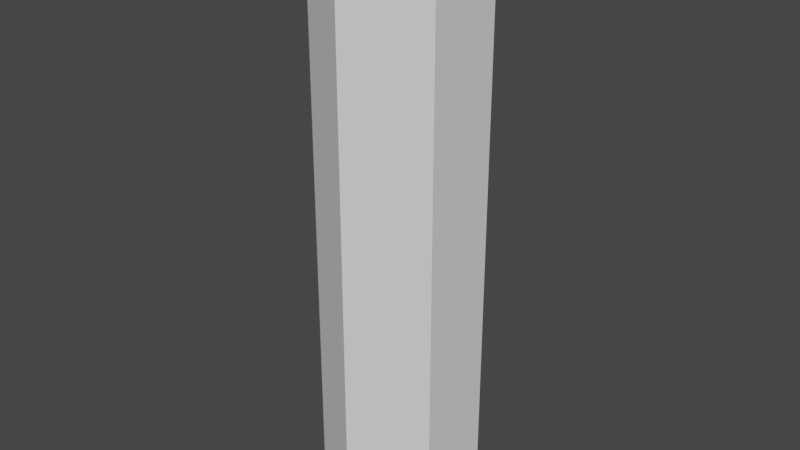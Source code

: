 # Source: log.blend  (saved by Blender 3.4.6; exported with 4.5.12 LTS)
import bpy
from mathutils import Matrix  # noqa: F401  (used for matrix-valued properties, if any)

bpy.ops.wm.read_factory_settings(use_empty=True)
scene = bpy.context.scene
scene.name = 'Scene'

# ---- collections
col_collection = bpy.data.collections.new('Collection'); scene.collection.children.link(col_collection)

# ---- world
world_world = bpy.data.worlds.new('World'); scene.world = world_world
world_world.use_nodes = True; world_world.node_tree.nodes.clear()
_N = world_world.node_tree.nodes; _L = world_world.node_tree.links
n0 = _N.new('ShaderNodeOutputWorld'); n0.name = 'World Output'; n0.location = (300, 300)
n1 = _N.new('ShaderNodeBackground'); n1.name = 'Background'; n1.location = (10, 300)
n1.inputs[0].default_value = (0.05088, 0.05088, 0.05088, 1.0)
_L.new(n1.outputs[0], n0.inputs[0])
n0.is_active_output = True
world_world.color = (0.05088, 0.05088, 0.05088)
world_world.use_sun_shadow = False
world_world.sun_shadow_jitter_overblur = 0.0

# ---- meshes
me_cylinder = bpy.data.meshes.new('Cylinder')
me_cylinder.from_pydata([(-1.229e-08, 0.1077, -0.5273), (-1.229e-08, 0.1077, 0.5273), (0.0933, 0.05387, -0.5273), (0.0933, 0.05387, 0.5273), (0.0933, -0.05387, -0.5273), (0.0933, -0.05387, 0.5273), (-1.229e-08, -0.1077, -0.5273), (-1.229e-08, -0.1077, 0.5273), (-0.0933, -0.05387, -0.5273), (-0.0933, -0.05387, 0.5273), (-0.0933, 0.05387, -0.5273), (-0.0933, 0.05387, 0.5273), (-1.076e-08, 0.1412, -0.4876), (0.1223, 0.07061, -0.4876), (0.1223, 0.07061, 0.4876), (-1.076e-08, 0.1412, 0.4876), (0.1223, -0.07061, -0.4876), (0.1223, -0.07061, 0.4876), (-1.076e-08, -0.1412, -0.4876), (-1.076e-08, -0.1412, 0.4876), (-0.1223, -0.07061, -0.4876), (-0.1223, -0.07061, 0.4876), (-0.1223, 0.07061, -0.4876), (-0.1223, 0.07061, 0.4876)], [], [(6, 4, 16, 18), (2, 0, 12, 13), (11, 1, 15, 23), (8, 6, 18, 20), (3, 1, 11, 9, 7, 5), (10, 8, 20, 22), (0, 10, 22, 12), (0, 2, 4, 6, 8, 10), (12, 15, 14, 13), (13, 14, 17, 16), (16, 17, 19, 18), (18, 19, 21, 20), (20, 21, 23, 22), (22, 23, 15, 12), (9, 11, 23, 21), (4, 2, 13, 16), (7, 9, 21, 19), (1, 3, 14, 15), (5, 7, 19, 17), (3, 5, 17, 14)])
_uv = me_cylinder.uv_layers.new(name='UVMap')
_uv.uv.foreach_set('vector', [0.75, 0.01, 0.9578, 0.13, 0.9578, 0.13, 0.75, 0.01, 0.9578, 0.37, 0.75, 0.49, 0.75, 0.49, 0.9578, 0.37, 0.04215, 0.37, 0.25, 0.49, 0.25, 0.49, 0.04215, 0.37, 0.5422, 0.13, 0.75, 0.01, 0.75, 0.01, 0.5422, 0.13, 0.4578, 0.37, 0.25, 0.49, 0.04215, 0.37, 0.04215, 0.13, 0.25, 0.01, 0.4578, 0.13, 0.5422, 0.37, 0.5422, 0.13, 0.5422, 0.13, 0.5422, 0.37, 0.75, 0.49, 0.5422, 0.37, 0.5422, 0.37, 0.75, 0.49, 0.75, 0.49, 0.9578, 0.37, 0.9578, 0.13, 0.75, 0.01, 0.5422, 0.13, 0.5422, 0.37, 1.0, 0.5, 1.0, 1.0, 0.8333, 1.0, 0.8333, 0.5, 0.8333, 0.5, 0.8333, 1.0, 0.6667, 1.0, 0.6667, 0.5, 0.6667, 0.5, 0.6667, 1.0, 0.5, 1.0, 0.5, 0.5, 0.5, 0.5, 0.5, 1.0, 0.3333, 1.0, 0.3333, 0.5, 0.3333, 0.5, 0.3333, 1.0, 0.1667, 1.0, 0.1667, 0.5, 0.1667, 0.5, 0.1667, 1.0, -8.941e-08, 1.0, -8.941e-08, 0.5, 0.04215, 0.13, 0.04215, 0.37, 0.04215, 0.37, 0.04215, 0.13, 0.9578, 0.13, 0.9578, 0.37, 0.9578, 0.37, 0.9578, 0.13, 0.25, 0.01, 0.04215, 0.13, 0.04215, 0.13, 0.25, 0.01, 0.25, 0.49, 0.4578, 0.37, 0.4578, 0.37, 0.25, 0.49, 0.4578, 0.13, 0.25, 0.01, 0.25, 0.01, 0.4578, 0.13, 0.4578, 0.37, 0.4578, 0.13, 0.4578, 0.13, 0.4578, 0.37])
me_cylinder.update()

# ---- objects
ob_cylinder = bpy.data.objects.new('Cylinder', me_cylinder)

# ---- transforms, parenting, visibility, modifiers, constraints
ob_cylinder.location = (0.0, 0.0, 0.0)

# ---- collection membership
col_collection.objects.link(ob_cylinder)

# ---- scene / render settings (as saved in the file)
scene.frame_start = 1; scene.frame_end = 250; scene.frame_set(1)
scene.render.engine = 'BLENDER_EEVEE_NEXT'
scene.cycles.sampling_pattern = 'TABULATED_SOBOL'
scene.cycles.use_light_tree = False
scene.view_settings.view_transform = 'Filmic'
bpy.context.view_layer.update()

# ---- added for rendering (the .blend has no active camera and no usable light): camera, sun
cam_auto = bpy.data.cameras.new('AutoCamera')
cam_auto.lens = 50.0
cam_auto.sensor_width = 36.0
cam_auto.clip_end = 1000.0
ob_auto_camera = bpy.data.objects.new('AutoCamera', cam_auto)
scene.collection.objects.link(ob_auto_camera)
ob_auto_camera.location = (1.03523, -1.24227, 0.82818)
ob_auto_camera.rotation_euler = (1.09748, -7.21219e-08, 0.694738)
scene.camera = ob_auto_camera
light_auto_sun = bpy.data.lights.new('AutoSun', 'SUN')
light_auto_sun.energy = 3.0
light_auto_sun.angle = 0.0523599
ob_auto_sun = bpy.data.objects.new('AutoSun', light_auto_sun)
scene.collection.objects.link(ob_auto_sun)
ob_auto_sun.rotation_euler = (0.872665, 0.174533, 0.523599)
bpy.context.view_layer.update()
